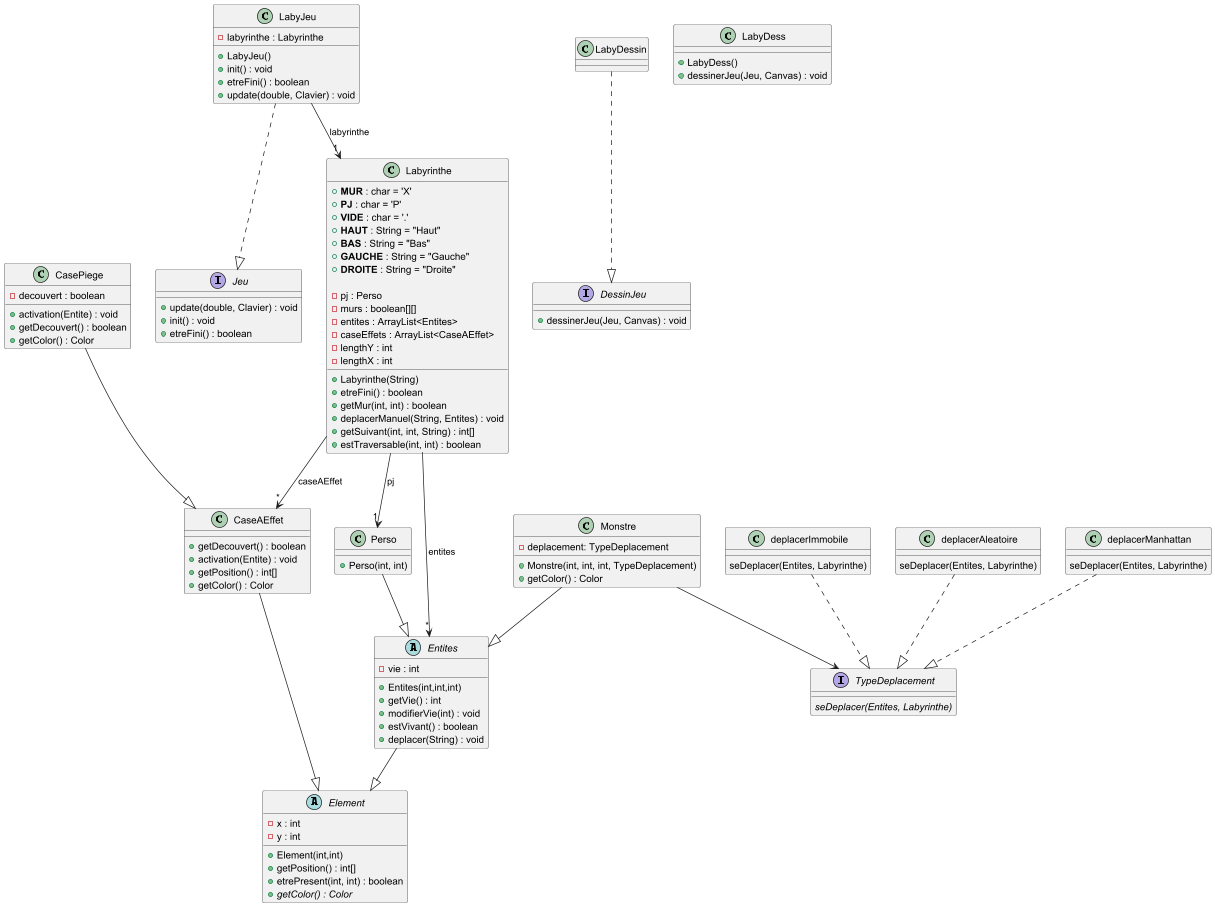

The diagram above was rendered by PlantUML. Its source (embedded in the PNG):
@startuml

' ========== CLASSES ABSTRAITES & INTERFACES ==========

abstract class Entites {
-vie : int
+Entites(int,int,int)
+getVie() : int
+modifierVie(int) : void
+estVivant() : boolean
+deplacer(String) : void

}

class Monstre {
-deplacement: TypeDeplacement
+Monstre(int, int, int, TypeDeplacement)
+getColor() : Color
}

abstract class Element {
-x : int
-y : int
+Element(int,int)
+getPosition() : int[]
+etrePresent(int, int) : boolean
+{abstract} getColor() : Color

}

' ========== CLASSES CONCRETES ==========

class Perso {
+Perso(int, int)
}

class Labyrinthe {
+Labyrinthe(String)
+etreFini() : boolean
+getMur(int, int) : boolean
+deplacerManuel(String, Entites) : void
+getSuivant(int, int, String) : int[]
+estTraversable(int, int) : boolean

+**MUR** : char = 'X'
+**PJ** : char = 'P'
+**VIDE** : char = '.'
+**HAUT** : String = "Haut"
+**BAS** : String = "Bas"
+**GAUCHE** : String = "Gauche"
+**DROITE** : String = "Droite"

- pj : Perso
-murs : boolean[][]
-entites : ArrayList<Entites>
-caseEffets : ArrayList<CaseAEffet>
-lengthY : int
-lengthX : int
}

interface TypeDeplacement {
{abstract} seDeplacer(Entites, Labyrinthe)
}

class deplacerImmobile {
seDeplacer(Entites, Labyrinthe)
}

class deplacerAleatoire {
seDeplacer(Entites, Labyrinthe)
}

class deplacerManhattan {
seDeplacer(Entites, Labyrinthe)
}

interface Jeu {
+update(double, Clavier) : void
+init() : void
+etreFini() : boolean
}

class LabyJeu {
+LabyJeu()
+init() : void
+etreFini() : boolean
+update(double, Clavier) : void
-labyrinthe : Labyrinthe
}

interface DessinJeu {
+dessinerJeu(Jeu, Canvas) : void
}

class LabyDess {
+LabyDess()
+dessinerJeu(Jeu, Canvas) : void
}

' ========== CASE A EFFET ==========

class CaseAEffet {
+getDecouvert() : boolean
+activation(Entite) : void
+getPosition() : int[]
+getColor() : Color

}

class CasePiege {
-decouvert : boolean
+activation(Entite) : void
+getDecouvert() : boolean
+getColor() : Color
}

CasePiege --|> CaseAEffet

' ========== RELATIONS ==========

Perso --|> Entites
Monstre --|> Entites
LabyJeu ..|> Jeu
LabyDessin ..|> DessinJeu
Entites --|> Element
CaseAEffet --|> Element
Monstre --> TypeDeplacement
deplacerManhattan ..|> TypeDeplacement
deplacerAleatoire ..|> TypeDeplacement
deplacerImmobile ..|> TypeDeplacement

Labyrinthe --> "*" Entites : entites
Labyrinthe --> "*" CaseAEffet : caseAEffet
Labyrinthe --> "1" Perso : pj
LabyJeu --> "1" Labyrinthe : labyrinthe

@enduml